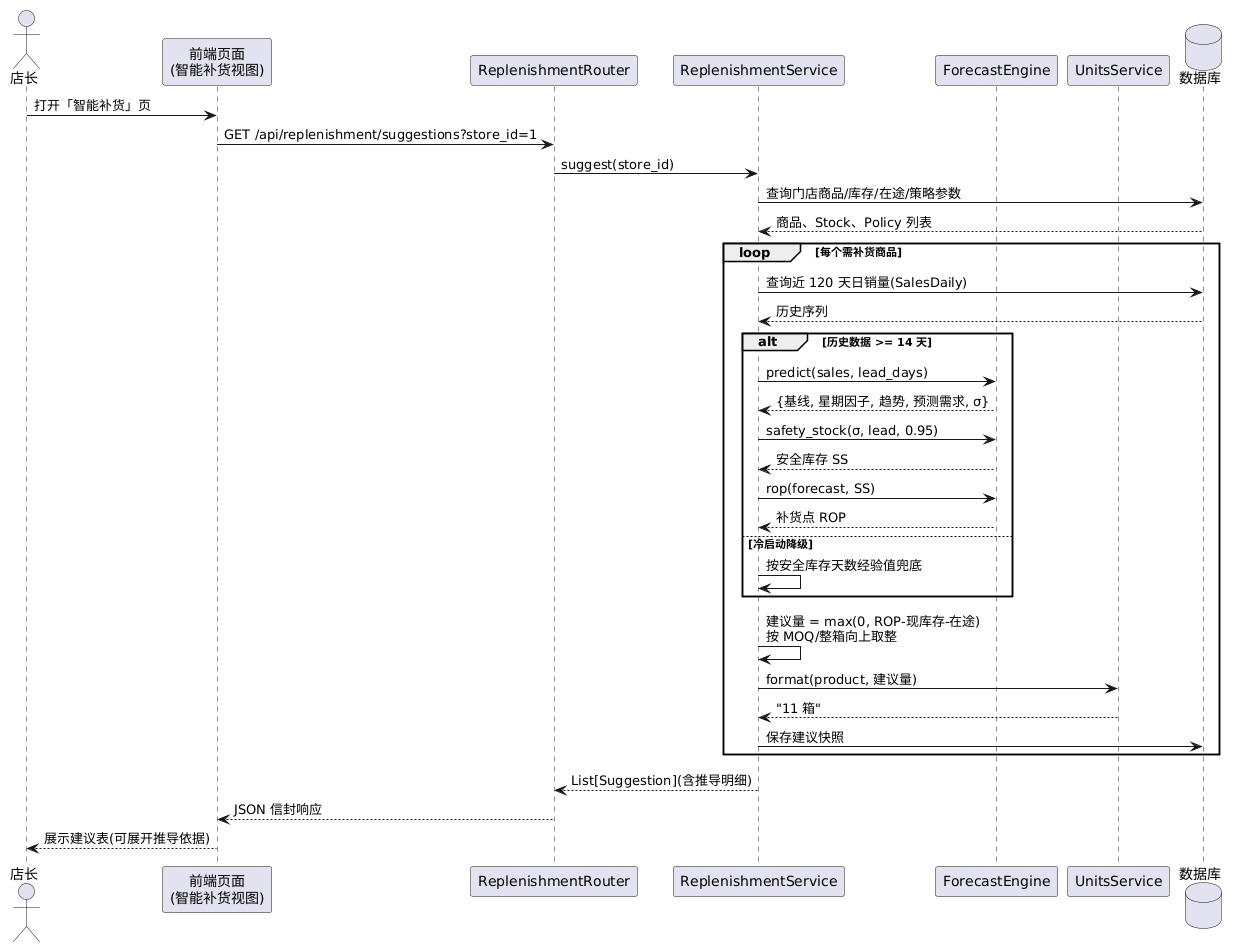

The diagram above was rendered by PlantUML. Its source (embedded in the PNG):
@startuml
skinparam backgroundColor #FFFFFF
actor 店长 as SM
participant "前端页面\n(智能补货视图)" as FE
participant "ReplenishmentRouter" as RT
participant "ReplenishmentService" as SV
participant "ForecastEngine" as FC
participant "UnitsService" as UN
database "数据库" as DB

SM -> FE : 打开「智能补货」页
FE -> RT : GET /api/replenishment/suggestions?store_id=1
RT -> SV : suggest(store_id)
SV -> DB : 查询门店商品/库存/在途/策略参数
DB --> SV : 商品、Stock、Policy 列表
loop 每个需补货商品
  SV -> DB : 查询近 120 天日销量(SalesDaily)
  DB --> SV : 历史序列
  alt 历史数据 >= 14 天
    SV -> FC : predict(sales, lead_days)
    FC --> SV : {基线, 星期因子, 趋势, 预测需求, σ}
    SV -> FC : safety_stock(σ, lead, 0.95)
    FC --> SV : 安全库存 SS
    SV -> FC : rop(forecast, SS)
    FC --> SV : 补货点 ROP
  else 冷启动降级
    SV -> SV : 按安全库存天数经验值兜底
  end
  SV -> SV : 建议量 = max(0, ROP-现库存-在途)\n按 MOQ/整箱向上取整
  SV -> UN : format(product, 建议量)
  UN --> SV : "11 箱"
  SV -> DB : 保存建议快照
end
SV --> RT : List[Suggestion](含推导明细)
RT --> FE : JSON 信封响应
FE --> SM : 展示建议表(可展开推导依据)
@enduml